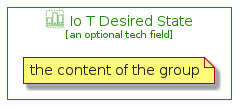

The diagram above was rendered by PlantUML. Its source (embedded in the PNG):
@startuml
' configures the library
!global $INCLUSION_MODE="local"
!global $LIB_BASE_LOCATION="../../.."
' loads the library
!include $LIB_BASE_LOCATION/bootstrap.puml
' loads the aws-20200911 bootstrap
include('aws-20200911/bootstrap')
' loads the IoTDesiredState element
include('aws-20200911/Resource/LoT/IoTDesiredState')
IoTDesiredStateGroup('io_t_desired_state', 'Io T Desired State', 'an optional tech field'){
note as note
the content of the group
end note
}
@enduml